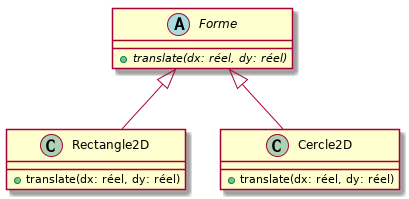

The diagram above was rendered by PlantUML. Its source (embedded in the PNG):
@startuml
abstract class Forme {
    + {abstract} translate(dx: réel, dy: réel)
}

class Rectangle2D {
    +translate(dx: réel, dy: réel)
}

class Cercle2D {
    +translate(dx: réel, dy: réel)
}

Forme <|-- Cercle2D
Forme <|-- Rectangle2D
@enduml